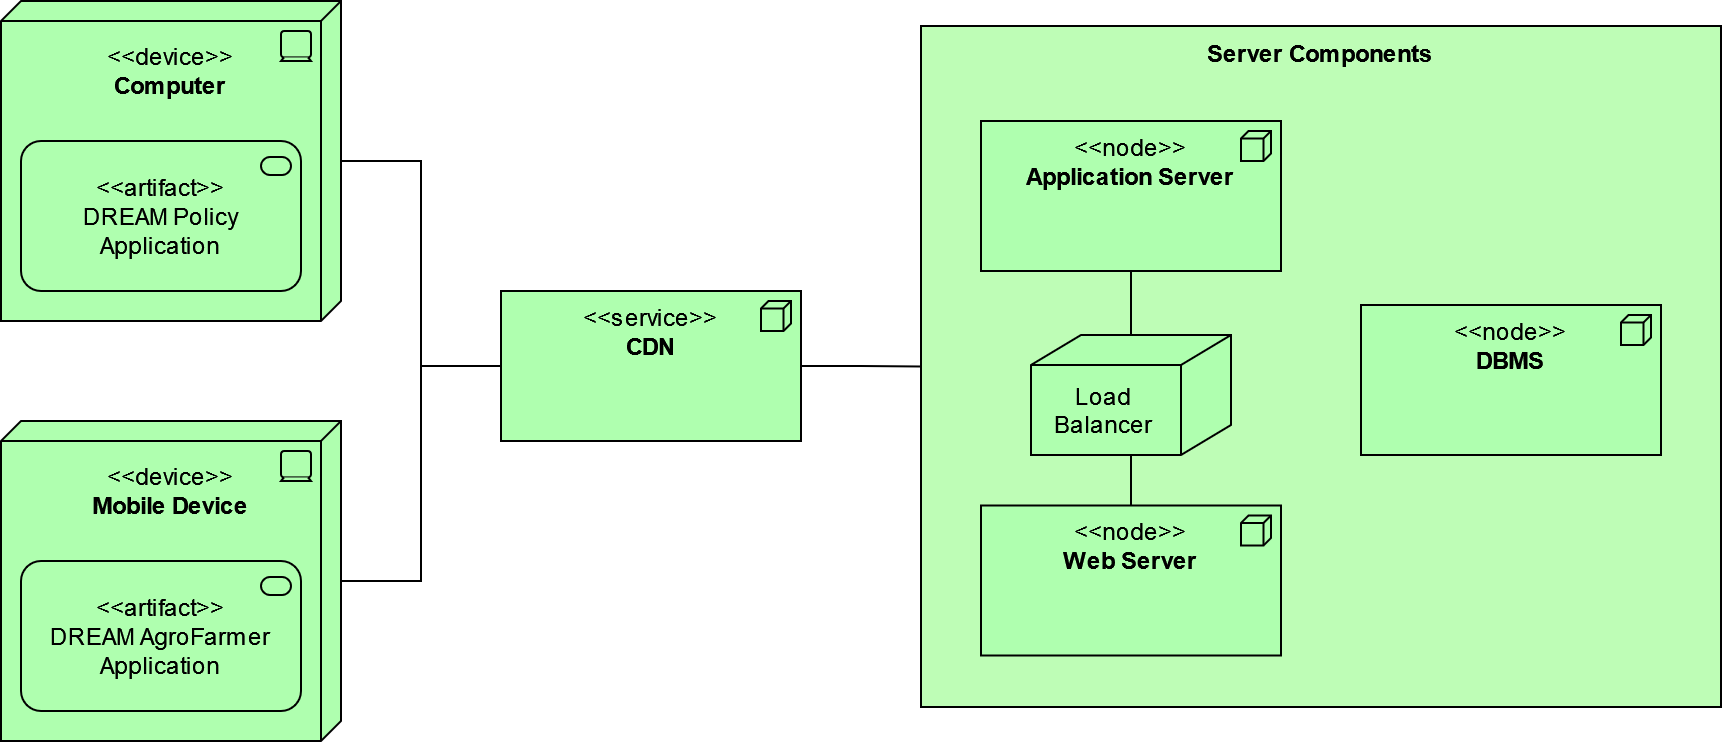

The diagram above was exported from draw.io. Its source (the exported page's mxGraphModel, read from the mxfile embedded in the PNG):
<mxGraphModel dx="1550" dy="824" grid="1" gridSize="10" guides="1" tooltips="1" connect="1" arrows="1" fold="1" page="1" pageScale="1" pageWidth="1100" pageHeight="850" math="0" shadow="0">
  <root>
    <mxCell id="0" />
    <mxCell id="1" parent="0" />
    <mxCell id="XJ-CL_UuRvcDlBbl218x-18" value="&lt;b&gt;Server Components&lt;/b&gt;" style="rounded=0;whiteSpace=wrap;html=1;arcSize=2;fillColor=#BEFDB6;strokeColor=#000000;verticalAlign=top;" parent="1" vertex="1">
      <mxGeometry x="570" y="32.5" width="400" height="340.5" as="geometry" />
    </mxCell>
    <mxCell id="XJ-CL_UuRvcDlBbl218x-8" value="&lt;div&gt;&lt;br&gt;&lt;/div&gt;&lt;div&gt;&amp;lt;&amp;lt;device&amp;gt;&amp;gt;&lt;/div&gt;&lt;div&gt;&lt;b&gt;Computer&lt;/b&gt;&lt;br&gt;&lt;/div&gt;" style="html=1;outlineConnect=0;whiteSpace=wrap;fillColor=#AFFFAF;shape=mxgraph.archimate3.tech;techType=device;verticalAlign=top;" parent="1" vertex="1">
      <mxGeometry x="110" y="20" width="170" height="160" as="geometry" />
    </mxCell>
    <mxCell id="XJ-CL_UuRvcDlBbl218x-31" style="edgeStyle=orthogonalEdgeStyle;rounded=0;orthogonalLoop=1;jettySize=auto;html=1;exitX=0.5;exitY=1;exitDx=0;exitDy=0;exitPerimeter=0;endArrow=none;endFill=0;" parent="1" source="XJ-CL_UuRvcDlBbl218x-10" target="XJ-CL_UuRvcDlBbl218x-28" edge="1">
      <mxGeometry relative="1" as="geometry" />
    </mxCell>
    <mxCell id="XJ-CL_UuRvcDlBbl218x-10" value="&lt;div&gt;&amp;lt;&amp;lt;node&amp;gt;&amp;gt; &lt;br&gt;&lt;/div&gt;&lt;div&gt;&lt;b&gt;Application Server&lt;/b&gt;&lt;/div&gt;" style="html=1;outlineConnect=0;whiteSpace=wrap;fillColor=#AFFFAF;shape=mxgraph.archimate3.application;appType=node;archiType=square;verticalAlign=top;" parent="1" vertex="1">
      <mxGeometry x="600" y="80" width="150" height="75" as="geometry" />
    </mxCell>
    <mxCell id="XJ-CL_UuRvcDlBbl218x-11" value="&lt;div&gt;&amp;lt;&amp;lt;node&amp;gt;&amp;gt;&lt;/div&gt;&lt;div&gt;&lt;b&gt;DBMS&lt;/b&gt;&lt;br&gt;&lt;/div&gt;" style="html=1;outlineConnect=0;whiteSpace=wrap;fillColor=#AFFFAF;shape=mxgraph.archimate3.application;appType=node;archiType=square;verticalAlign=top;" parent="1" vertex="1">
      <mxGeometry x="790" y="172" width="150" height="75" as="geometry" />
    </mxCell>
    <mxCell id="XJ-CL_UuRvcDlBbl218x-13" value="&lt;div&gt;&lt;br&gt;&lt;/div&gt;&lt;div&gt;&amp;lt;&amp;lt;device&amp;gt;&amp;gt;&lt;/div&gt;&lt;div&gt;&lt;b&gt;Mobile Device&lt;/b&gt;&lt;br&gt;&lt;/div&gt;" style="html=1;outlineConnect=0;whiteSpace=wrap;fillColor=#AFFFAF;shape=mxgraph.archimate3.tech;techType=device;verticalAlign=top;" parent="1" vertex="1">
      <mxGeometry x="110" y="230" width="170" height="160" as="geometry" />
    </mxCell>
    <mxCell id="XJ-CL_UuRvcDlBbl218x-14" value="&lt;div&gt;&amp;lt;&amp;lt;artifact&amp;gt;&amp;gt;&lt;/div&gt;&lt;div&gt;DREAM Policy Application&lt;br&gt;&lt;/div&gt;" style="html=1;outlineConnect=0;whiteSpace=wrap;fillColor=#AFFFAF;shape=mxgraph.archimate3.application;appType=serv;archiType=rounded" parent="1" vertex="1">
      <mxGeometry x="120" y="90" width="140" height="75" as="geometry" />
    </mxCell>
    <mxCell id="XJ-CL_UuRvcDlBbl218x-15" value="&lt;div&gt;&amp;lt;&amp;lt;artifact&amp;gt;&amp;gt;&lt;/div&gt;&lt;div&gt;DREAM AgroFarmer Application&lt;br&gt;&lt;/div&gt;" style="html=1;outlineConnect=0;whiteSpace=wrap;fillColor=#AFFFAF;shape=mxgraph.archimate3.application;appType=serv;archiType=rounded" parent="1" vertex="1">
      <mxGeometry x="120" y="300" width="140" height="75" as="geometry" />
    </mxCell>
    <mxCell id="XJ-CL_UuRvcDlBbl218x-22" style="edgeStyle=orthogonalEdgeStyle;rounded=0;orthogonalLoop=1;jettySize=auto;html=1;exitX=1;exitY=0.5;exitDx=0;exitDy=0;exitPerimeter=0;entryX=0;entryY=0.5;entryDx=0;entryDy=0;endArrow=none;endFill=0;" parent="1" source="XJ-CL_UuRvcDlBbl218x-16" target="XJ-CL_UuRvcDlBbl218x-18" edge="1">
      <mxGeometry relative="1" as="geometry" />
    </mxCell>
    <mxCell id="XJ-CL_UuRvcDlBbl218x-23" style="edgeStyle=orthogonalEdgeStyle;rounded=0;orthogonalLoop=1;jettySize=auto;html=1;exitX=0;exitY=0.5;exitDx=0;exitDy=0;exitPerimeter=0;entryX=1;entryY=0.5;entryDx=0;entryDy=0;entryPerimeter=0;endArrow=none;endFill=0;" parent="1" source="XJ-CL_UuRvcDlBbl218x-16" target="XJ-CL_UuRvcDlBbl218x-8" edge="1">
      <mxGeometry relative="1" as="geometry" />
    </mxCell>
    <mxCell id="XJ-CL_UuRvcDlBbl218x-24" style="edgeStyle=orthogonalEdgeStyle;rounded=0;orthogonalLoop=1;jettySize=auto;html=1;exitX=0;exitY=0.5;exitDx=0;exitDy=0;exitPerimeter=0;endArrow=none;endFill=0;" parent="1" source="XJ-CL_UuRvcDlBbl218x-16" target="XJ-CL_UuRvcDlBbl218x-13" edge="1">
      <mxGeometry relative="1" as="geometry" />
    </mxCell>
    <mxCell id="XJ-CL_UuRvcDlBbl218x-16" value="&lt;div&gt;&amp;lt;&amp;lt;service&amp;gt;&amp;gt;&lt;/div&gt;&lt;div&gt;&lt;b&gt;CDN&lt;/b&gt;&lt;br&gt;&lt;/div&gt;" style="html=1;outlineConnect=0;whiteSpace=wrap;fillColor=#AFFFAF;shape=mxgraph.archimate3.application;appType=node;archiType=square;verticalAlign=top;" parent="1" vertex="1">
      <mxGeometry x="360" y="165" width="150" height="75" as="geometry" />
    </mxCell>
    <mxCell id="XJ-CL_UuRvcDlBbl218x-21" value="&lt;div&gt;&amp;lt;&amp;lt;node&amp;gt;&amp;gt;&lt;/div&gt;&lt;div&gt;&lt;b&gt;Web Server&lt;/b&gt;&lt;br&gt;&lt;/div&gt;" style="html=1;outlineConnect=0;whiteSpace=wrap;fillColor=#AFFFAF;shape=mxgraph.archimate3.application;appType=node;archiType=square;verticalAlign=top;" parent="1" vertex="1">
      <mxGeometry x="600" y="272.25" width="150" height="75" as="geometry" />
    </mxCell>
    <mxCell id="XJ-CL_UuRvcDlBbl218x-32" style="edgeStyle=orthogonalEdgeStyle;rounded=0;orthogonalLoop=1;jettySize=auto;html=1;exitX=0.5;exitY=1;exitDx=0;exitDy=0;exitPerimeter=0;endArrow=none;endFill=0;" parent="1" source="XJ-CL_UuRvcDlBbl218x-28" target="XJ-CL_UuRvcDlBbl218x-21" edge="1">
      <mxGeometry relative="1" as="geometry" />
    </mxCell>
    <mxCell id="XJ-CL_UuRvcDlBbl218x-28" value="" style="html=1;outlineConnect=0;whiteSpace=wrap;fillColor=#AFFFAF;shape=mxgraph.archimate3.node;rounded=0;strokeColor=#000000;verticalAlign=bottom;align=left;" parent="1" vertex="1">
      <mxGeometry x="625" y="187" width="100" height="60" as="geometry" />
    </mxCell>
    <mxCell id="XJ-CL_UuRvcDlBbl218x-29" value="&lt;div&gt;Load&lt;/div&gt;&lt;div&gt;Balancer&lt;/div&gt;" style="text;html=1;align=center;verticalAlign=middle;resizable=0;points=[];autosize=1;strokeColor=none;fillColor=none;" parent="1" vertex="1">
      <mxGeometry x="631" y="210" width="60" height="30" as="geometry" />
    </mxCell>
  </root>
</mxGraphModel>